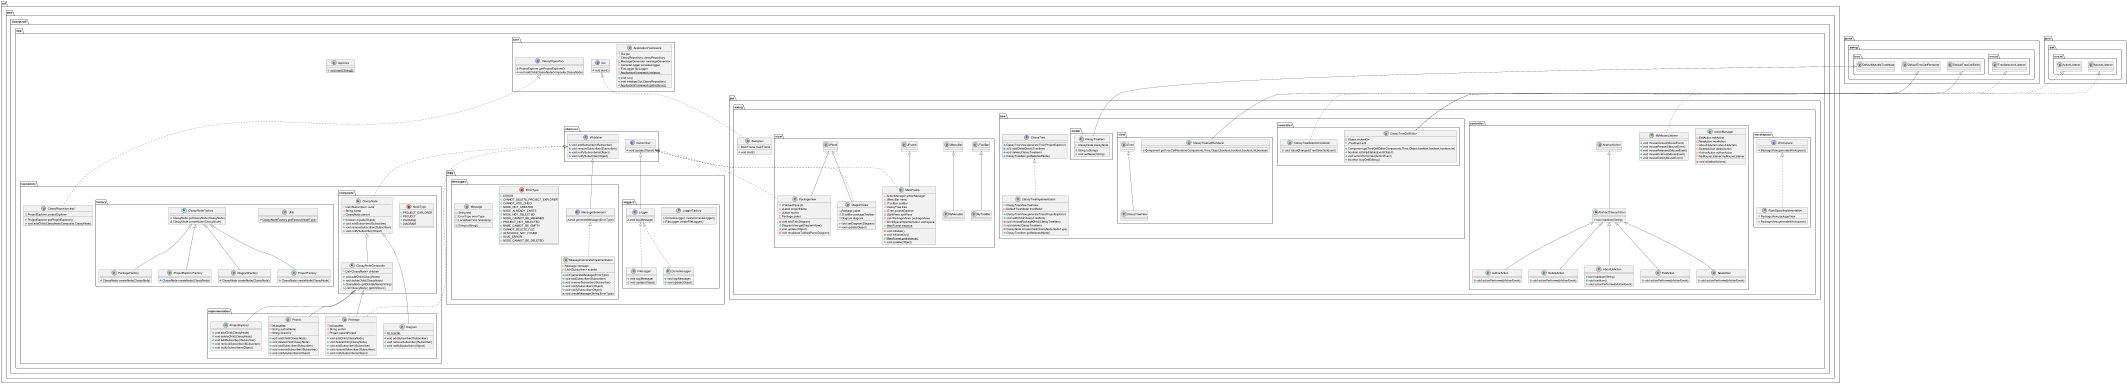

The diagram above was rendered by PlantUML. Its source (embedded in the PNG):
@startuml
class raf.dsw.classycraft.app.gui.swing.view.MyToolBar {
}
class raf.dsw.classycraft.app.gui.swing.SwingGui {
- MainFrame mainFrame
+ void start()
}
abstract class raf.dsw.classycraft.app.repository.composite.ClassyNodeComposite {
~ List<ClassyNode> children
+ {abstract}void addChild(ClassyNode)
+ {abstract}void deleteChild(ClassyNode)
+ ClassyNode getChildByName(String)
+ List<ClassyNode> getChildren()
}
interface raf.dsw.classycraft.app.observer.IPublisher {
~ void addSubscriber(ISubscriber)
~ void removeSubscriber(ISubscriber)
~ void notifySubscribers(Object)
~ void notifySubscriber(Object)
}
class raf.dsw.classycraft.app.logg.loggers.LoggerFactory {
+ ConsoleLogger createConsoleLogger()
+ FileLogger createFileLogger()
}
class raf.dsw.classycraft.app.repository.factory.DiagramFactory {
~ ClassyNode createNode(ClassyNode)
}
interface raf.dsw.classycraft.app.logg.messages.MessageGenerator {
~ void generateMessage(ErrorType)
}
interface raf.dsw.classycraft.app.gui.swing.worskspace.Workspace {
~ PackageView generateWorkspace()
}
class raf.dsw.classycraft.app.gui.swing.tree.model.ClassyTreeItem {
- ClassyNode classyNode
+ String toString()
+ void setName(String)
}
class raf.dsw.classycraft.app.repository.implementation.Project {
- {static} int counter
- String authorName
- String directory
+ void addChild(ClassyNode)
+ void deleteChild(ClassyNode)
+ void addSubscriber(ISubscriber)
+ void removeSubscriber(ISubscriber)
+ void notifySubscribers(Object)
}
class raf.dsw.classycraft.app.repository.implementation.Diagram {
- {static} int counter
+ void addSubscriber(ISubscriber)
+ void removeSubscriber(ISubscriber)
+ void notifySubscribers(Object)
}
class raf.dsw.classycraft.app.AppCore {
+ {static} void main(String[])
}
class raf.dsw.classycraft.app.logg.loggers.FileLogger {
+ void log(Message)
+ void update(Object)
}
class raf.dsw.classycraft.app.repository.factory.Utils {
+ {static} ClassyNodeFactory getFactory(NodeType)
}
class raf.dsw.classycraft.app.gui.swing.tree.view.ClassyTreeCellRenderer {
+ Component getTreeCellRendererComponent(JTree,Object,boolean,boolean,boolean,int,boolean)
}
enum raf.dsw.classycraft.app.repository.composite.NodeType {
+  PROJECT_EXPLORER
+  PROJECT
+  PACKAGE
+  DIAGRAM
}
class raf.dsw.classycraft.app.repository.factory.ProjectFactory {
~ ClassyNode createNode(ClassyNode)
}
class raf.dsw.classycraft.app.gui.swing.tree.view.ClassyTreeView {
}
class raf.dsw.classycraft.app.repository.factory.PackageFactory {
~ ClassyNode createNode(ClassyNode)
}
interface raf.dsw.classycraft.app.logg.loggers.Logger {
~ void log(Message)
}
class raf.dsw.classycraft.app.logg.messages.MessageGeneratorImplementation {
- Message message
- List<ISubscriber> subslist
+ void generateMessage(ErrorType)
+ void addSubscriber(ISubscriber)
+ void removeSubscriber(ISubscriber)
+ void notifySubscribers(Object)
+ void notifySubscriber(Object)
- void createMessage(String,ErrorType)
}
class raf.dsw.classycraft.app.gui.swing.tree.controller.ClassyTreeSelectionListener {
+ void valueChanged(TreeSelectionEvent)
}
class raf.dsw.classycraft.app.gui.swing.view.MainFrame {
- ActionManager actionManager
- JMenuBar menu
- JToolBar toolBar
- ClassyTree tree
- JTree projectExplorer
- JSplitPane splitPane
- List<PackageView> packageViews
- WorkSpaceImplementation workspace
- {static} MainFrame instance
- void initialize()
- void initializeGui()
+ {static} MainFrame getInstance()
+ void update(Object)
}
class raf.dsw.classycraft.app.gui.swing.controller.AuthorAction {
+ void actionPerformed(ActionEvent)
}
interface raf.dsw.classycraft.app.gui.swing.tree.ClassyTree {
~ ClassyTreeView generateTree(ProjectExplorer)
~ void addChild(ClassyTreeItem)
~ void delete(ClassyTreeItem)
~ ClassyTreeItem getSelectedNode()
}
class raf.dsw.classycraft.app.core.ApplicationFramework {
# Gui gui
# ClassyRepository classyRepository
- MessageGenerator messageGenerator
- ConsoleLogger consoleLogger
- FileLogger fileLogger
- {static} ApplicationFramework instance
+ void run()
+ void initialize(Gui,ClassyRepository)
+ {static} ApplicationFramework getInstance()
}
class raf.dsw.classycraft.app.gui.swing.controller.DeleteAction {
+ void actionPerformed(ActionEvent)
}
class raf.dsw.classycraft.app.gui.swing.controller.AboutUsAction {
+ Icon loadIcon(String)
+ void loadIcon()
+ void actionPerformed(ActionEvent)
}
class raf.dsw.classycraft.app.repository.implementation.Package {
- {static} int counter
- String author
- Project parentProject
+ void addChild(ClassyNode)
+ void deleteChild(ClassyNode)
+ void addSubscriber(ISubscriber)
+ void removeSubscriber(ISubscriber)
+ void notifySubscribers(Object)
}
class raf.dsw.classycraft.app.logg.loggers.ConsoleLogger {
+ void log(Message)
+ void update(Object)
}
enum raf.dsw.classycraft.app.logg.messages.ErrorType {
+  ERROR
+  CANNOT_DELETE_PROJECT_EXPLORER
+  CANNOT_ADD_CHILD
+  NODE_NOT_CREATED
+  NODE_ALREADY_EXISTS
+  NODE_NOT_SELECTED
+  NODE_CANNOT_BE_RENAMED
+  PROJECT_NOT_SELECTED
+  NAME_CANNOT_BE_EMPTY
+  CANNOT_DELETE_FILE
+  RESOURCE_NOT_FOUND
+  SAVE_ERROR
+  NODE_CANNOT_BE_DELETED
}
class raf.dsw.classycraft.app.gui.swing.controller.ExitAction {
+ void actionPerformed(ActionEvent)
}
class raf.dsw.classycraft.app.repository.factory.ProjectExplorerFactory {
~ ClassyNode createNode(ClassyNode)
}
abstract class raf.dsw.classycraft.app.repository.composite.ClassyNode {
# List<ISubscriber> subs
- String name
- ClassyNode parent
+ boolean equals(Object)
+ void addSubscriber(ISubscriber)
+ void removeSubscriber(ISubscriber)
+ void notifySubscriber(Object)
}
class raf.dsw.classycraft.app.repository.ClassyRepositoryImpl {
- ProjectExplorer projectExplorer
+ ProjectExplorer getProjectExplorer()
+ void addChild(ClassyNodeComposite,ClassyNode)
}
class raf.dsw.classycraft.app.gui.swing.worskspace.WorkSpaceImplementation {
~ PackageView packageView
+ PackageView generateWorkspace()
}
class raf.dsw.classycraft.app.gui.swing.controller.ActionManager {
- ExitAction exitAction
- NewAction newAction
- AboutUsAction aboutUsAction
- DeleteAction deleteAction
- AuthorAction authorAction
- MyMouseListener myMouseListener
- void initialiseActions()
}
class raf.dsw.classycraft.app.logg.messages.Message {
- String text
- ErrorType errorType
- LocalDateTime timestamp
+ String toString()
}
class raf.dsw.classycraft.app.gui.swing.controller.MyMouseListener {
+ void mouseClicked(MouseEvent)
+ void mousePressed(MouseEvent)
+ void mouseReleased(MouseEvent)
+ void mouseEntered(MouseEvent)
+ void mouseExited(MouseEvent)
}
class raf.dsw.classycraft.app.gui.swing.view.MyMenyBar {
}
class raf.dsw.classycraft.app.gui.swing.controller.NewAction {
+ void actionPerformed(ActionEvent)
}
class raf.dsw.classycraft.app.gui.swing.tree.controller.ClassyTreeCellEditor {
- Object clickedOn
- JTextField edit
+ Component getTreeCellEditorComponent(JTree,Object,boolean,boolean,boolean,int)
+ boolean isCellEditable(EventObject)
+ void actionPerformed(ActionEvent)
+ boolean stopCellEditing()
}
class raf.dsw.classycraft.app.gui.swing.view.DiagramView {
- Package paket
- JToolBar packageToolbar
- Diagram diagram
+ void setDiagram(Diagram)
+ void update(Object)
}
abstract class raf.dsw.classycraft.app.repository.factory.ClassyNodeFactory {
+ ClassyNode getClassyNode(ClassyNode)
~ {abstract}ClassyNode createNode(ClassyNode)
}
interface raf.dsw.classycraft.app.core.Gui {
~ void start()
}
interface raf.dsw.classycraft.app.core.ClassyRepository {
~ ProjectExplorer getProjectExplorer()
~ void addChild(ClassyNodeComposite,ClassyNode)
}
class raf.dsw.classycraft.app.gui.swing.tree.ClassyTreeImplementation {
- ClassyTreeView treeView
- DefaultTreeModel treeModel
+ ClassyTreeView generateTree(ProjectExplorer)
+ void addChild(ClassyTreeItem)
- void choosePackageChild(ClassyTreeItem)
+ void delete(ClassyTreeItem)
- ClassyNode createChild(ClassyNode,NodeType)
+ ClassyTreeItem getSelectedNode()
}
interface raf.dsw.classycraft.app.observer.ISubscriber {
~ void update(Object)
}
class raf.dsw.classycraft.app.repository.implementation.ProjectExplorer {
+ void addChild(ClassyNode)
+ void deleteChild(ClassyNode)
+ void addSubscriber(ISubscriber)
+ void removeSubscriber(ISubscriber)
+ void notifySubscribers(Object)
}
class raf.dsw.classycraft.app.gui.swing.view.PackageView {
- JTabbedPane jtp
- JLabel projectName
- JLabel author
- Package paket
- void addTab(Diagram)
+ DiagramView getDiagramView()
+ void update(Object)
- void revalidateTabbedPane(Diagram)
}
abstract class raf.dsw.classycraft.app.gui.swing.controller.AbstractClassyAction {
+ Icon loadIcon(String)
}


raf.dsw.classycraft.app.gui.swing.view.JToolBar <|-- raf.dsw.classycraft.app.gui.swing.view.MyToolBar
raf.dsw.classycraft.app.core.Gui <|.. raf.dsw.classycraft.app.gui.swing.SwingGui
raf.dsw.classycraft.app.repository.composite.ClassyNode <|-- raf.dsw.classycraft.app.repository.composite.ClassyNodeComposite
raf.dsw.classycraft.app.repository.factory.ClassyNodeFactory <|-- raf.dsw.classycraft.app.repository.factory.DiagramFactory
raf.dsw.classycraft.app.observer.IPublisher <|-- raf.dsw.classycraft.app.logg.messages.MessageGenerator
javax.swing.tree.DefaultMutableTreeNode <|-- raf.dsw.classycraft.app.gui.swing.tree.model.ClassyTreeItem
raf.dsw.classycraft.app.repository.composite.ClassyNodeComposite <|-- raf.dsw.classycraft.app.repository.implementation.Project
raf.dsw.classycraft.app.repository.composite.ClassyNode <|-- raf.dsw.classycraft.app.repository.implementation.Diagram
raf.dsw.classycraft.app.logg.loggers.Logger <|.. raf.dsw.classycraft.app.logg.loggers.FileLogger
javax.swing.tree.DefaultTreeCellRenderer <|-- raf.dsw.classycraft.app.gui.swing.tree.view.ClassyTreeCellRenderer
raf.dsw.classycraft.app.repository.factory.ClassyNodeFactory <|-- raf.dsw.classycraft.app.repository.factory.ProjectFactory
raf.dsw.classycraft.app.gui.swing.tree.view.JTree <|-- raf.dsw.classycraft.app.gui.swing.tree.view.ClassyTreeView
raf.dsw.classycraft.app.repository.factory.ClassyNodeFactory <|-- raf.dsw.classycraft.app.repository.factory.PackageFactory
raf.dsw.classycraft.app.observer.ISubscriber <|-- raf.dsw.classycraft.app.logg.loggers.Logger
raf.dsw.classycraft.app.logg.messages.MessageGenerator <|.. raf.dsw.classycraft.app.logg.messages.MessageGeneratorImplementation
javax.swing.event.TreeSelectionListener <|.. raf.dsw.classycraft.app.gui.swing.tree.controller.ClassyTreeSelectionListener
raf.dsw.classycraft.app.observer.ISubscriber <|.. raf.dsw.classycraft.app.gui.swing.view.MainFrame
raf.dsw.classycraft.app.gui.swing.view.JFrame <|-- raf.dsw.classycraft.app.gui.swing.view.MainFrame
raf.dsw.classycraft.app.gui.swing.controller.AbstractClassyAction <|-- raf.dsw.classycraft.app.gui.swing.controller.AuthorAction
raf.dsw.classycraft.app.gui.swing.controller.AbstractClassyAction <|-- raf.dsw.classycraft.app.gui.swing.controller.DeleteAction
raf.dsw.classycraft.app.gui.swing.controller.AbstractClassyAction <|-- raf.dsw.classycraft.app.gui.swing.controller.AboutUsAction
raf.dsw.classycraft.app.observer.IPublisher <|.. raf.dsw.classycraft.app.repository.implementation.Package
raf.dsw.classycraft.app.repository.composite.ClassyNodeComposite <|-- raf.dsw.classycraft.app.repository.implementation.Package
raf.dsw.classycraft.app.logg.loggers.Logger <|.. raf.dsw.classycraft.app.logg.loggers.ConsoleLogger
raf.dsw.classycraft.app.gui.swing.controller.AbstractClassyAction <|-- raf.dsw.classycraft.app.gui.swing.controller.ExitAction
raf.dsw.classycraft.app.repository.factory.ClassyNodeFactory <|-- raf.dsw.classycraft.app.repository.factory.ProjectExplorerFactory
raf.dsw.classycraft.app.observer.IPublisher <|.. raf.dsw.classycraft.app.repository.composite.ClassyNode
raf.dsw.classycraft.app.core.ClassyRepository <|.. raf.dsw.classycraft.app.repository.ClassyRepositoryImpl
raf.dsw.classycraft.app.gui.swing.worskspace.Workspace <|.. raf.dsw.classycraft.app.gui.swing.worskspace.WorkSpaceImplementation
java.awt.event.MouseListener <|.. raf.dsw.classycraft.app.gui.swing.controller.MyMouseListener
raf.dsw.classycraft.app.gui.swing.view.JMenuBar <|-- raf.dsw.classycraft.app.gui.swing.view.MyMenyBar
raf.dsw.classycraft.app.gui.swing.controller.AbstractClassyAction <|-- raf.dsw.classycraft.app.gui.swing.controller.NewAction
java.awt.event.ActionListener <|.. raf.dsw.classycraft.app.gui.swing.tree.controller.ClassyTreeCellEditor
javax.swing.tree.DefaultTreeCellEditor <|-- raf.dsw.classycraft.app.gui.swing.tree.controller.ClassyTreeCellEditor
raf.dsw.classycraft.app.observer.ISubscriber <|.. raf.dsw.classycraft.app.gui.swing.view.DiagramView
raf.dsw.classycraft.app.gui.swing.view.JPanel <|-- raf.dsw.classycraft.app.gui.swing.view.DiagramView
raf.dsw.classycraft.app.gui.swing.tree.ClassyTree <|.. raf.dsw.classycraft.app.gui.swing.tree.ClassyTreeImplementation
raf.dsw.classycraft.app.repository.composite.ClassyNodeComposite <|-- raf.dsw.classycraft.app.repository.implementation.ProjectExplorer
raf.dsw.classycraft.app.observer.ISubscriber <|.. raf.dsw.classycraft.app.gui.swing.view.PackageView
raf.dsw.classycraft.app.gui.swing.view.JPanel <|-- raf.dsw.classycraft.app.gui.swing.view.PackageView
raf.dsw.classycraft.app.gui.swing.controller.AbstractAction <|-- raf.dsw.classycraft.app.gui.swing.controller.AbstractClassyAction
@enduml